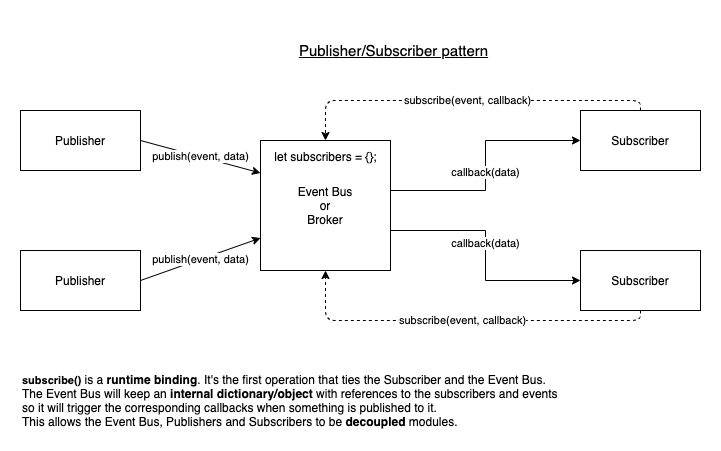

The diagram above was exported from draw.io. Its source (the exported page's mxGraphModel, read from the mxfile embedded in the PNG):
<mxGraphModel dx="1186" dy="716" grid="1" gridSize="10" guides="1" tooltips="1" connect="1" arrows="1" fold="1" page="1" pageScale="1" pageWidth="827" pageHeight="1169" math="0" shadow="0">
  <root>
    <mxCell id="0" />
    <mxCell id="1" parent="0" />
    <mxCell id="fyjHcWmdwCPHILSdb-Rr-1" value="Publisher" style="rounded=0;whiteSpace=wrap;html=1;" vertex="1" parent="1">
      <mxGeometry x="40" y="100" width="120" height="60" as="geometry" />
    </mxCell>
    <mxCell id="fyjHcWmdwCPHILSdb-Rr-2" value="&lt;span style=&quot;white-space: normal&quot;&gt;Publisher&lt;/span&gt;" style="rounded=0;whiteSpace=wrap;html=1;" vertex="1" parent="1">
      <mxGeometry x="40" y="240" width="120" height="60" as="geometry" />
    </mxCell>
    <mxCell id="fyjHcWmdwCPHILSdb-Rr-10" value="callback(data)" style="edgeStyle=orthogonalEdgeStyle;rounded=0;orthogonalLoop=1;jettySize=auto;html=1;exitX=1;exitY=0.5;exitDx=0;exitDy=0;entryX=0;entryY=0.5;entryDx=0;entryDy=0;" edge="1" parent="1" source="fyjHcWmdwCPHILSdb-Rr-3" target="fyjHcWmdwCPHILSdb-Rr-4">
      <mxGeometry relative="1" as="geometry">
        <Array as="points">
          <mxPoint x="410" y="220" />
          <mxPoint x="505" y="220" />
          <mxPoint x="505" y="270" />
        </Array>
      </mxGeometry>
    </mxCell>
    <mxCell id="fyjHcWmdwCPHILSdb-Rr-3" value="Event Bus&lt;br&gt;or&lt;br&gt;Broker" style="whiteSpace=wrap;html=1;aspect=fixed;" vertex="1" parent="1">
      <mxGeometry x="280" y="130" width="130" height="130" as="geometry" />
    </mxCell>
    <mxCell id="fyjHcWmdwCPHILSdb-Rr-4" value="Subscriber" style="rounded=0;whiteSpace=wrap;html=1;" vertex="1" parent="1">
      <mxGeometry x="600" y="240" width="120" height="60" as="geometry" />
    </mxCell>
    <mxCell id="fyjHcWmdwCPHILSdb-Rr-5" value="Subscriber" style="rounded=0;whiteSpace=wrap;html=1;" vertex="1" parent="1">
      <mxGeometry x="600" y="100" width="120" height="60" as="geometry" />
    </mxCell>
    <mxCell id="fyjHcWmdwCPHILSdb-Rr-6" value="publish(event, data)" style="endArrow=classic;html=1;exitX=1;exitY=0.5;exitDx=0;exitDy=0;entryX=0;entryY=0.25;entryDx=0;entryDy=0;" edge="1" parent="1" source="fyjHcWmdwCPHILSdb-Rr-1" target="fyjHcWmdwCPHILSdb-Rr-3">
      <mxGeometry width="50" height="50" relative="1" as="geometry">
        <mxPoint x="170" y="170" as="sourcePoint" />
        <mxPoint x="260" y="180" as="targetPoint" />
      </mxGeometry>
    </mxCell>
    <mxCell id="fyjHcWmdwCPHILSdb-Rr-7" value="publish(event, data)" style="endArrow=classic;html=1;exitX=1;exitY=0.5;exitDx=0;exitDy=0;entryX=0;entryY=0.75;entryDx=0;entryDy=0;" edge="1" parent="1" target="fyjHcWmdwCPHILSdb-Rr-3">
      <mxGeometry width="50" height="50" relative="1" as="geometry">
        <mxPoint x="160" y="270" as="sourcePoint" />
        <mxPoint x="280" y="335" as="targetPoint" />
      </mxGeometry>
    </mxCell>
    <mxCell id="fyjHcWmdwCPHILSdb-Rr-11" value="callback(data)" style="edgeStyle=orthogonalEdgeStyle;rounded=0;orthogonalLoop=1;jettySize=auto;html=1;exitX=1;exitY=0.5;exitDx=0;exitDy=0;entryX=0;entryY=0.5;entryDx=0;entryDy=0;" edge="1" parent="1" source="fyjHcWmdwCPHILSdb-Rr-3" target="fyjHcWmdwCPHILSdb-Rr-5">
      <mxGeometry relative="1" as="geometry">
        <mxPoint x="370" y="112.5" as="sourcePoint" />
        <mxPoint x="560" y="147.5" as="targetPoint" />
        <Array as="points">
          <mxPoint x="410" y="180" />
          <mxPoint x="505" y="180" />
          <mxPoint x="505" y="130" />
        </Array>
      </mxGeometry>
    </mxCell>
    <mxCell id="fyjHcWmdwCPHILSdb-Rr-17" value="subscribe(event, callback)" style="endArrow=classic;html=1;dashed=1;entryX=0.5;entryY=0;entryDx=0;entryDy=0;exitX=0.5;exitY=0;exitDx=0;exitDy=0;edgeStyle=orthogonalEdgeStyle;" edge="1" parent="1" source="fyjHcWmdwCPHILSdb-Rr-5" target="fyjHcWmdwCPHILSdb-Rr-3">
      <mxGeometry width="50" height="50" relative="1" as="geometry">
        <mxPoint x="420" y="100" as="sourcePoint" />
        <mxPoint x="470" y="50" as="targetPoint" />
      </mxGeometry>
    </mxCell>
    <mxCell id="fyjHcWmdwCPHILSdb-Rr-18" value="subscribe(event, callback)" style="endArrow=classic;html=1;dashed=1;entryX=0.5;entryY=1;entryDx=0;entryDy=0;edgeStyle=orthogonalEdgeStyle;exitX=0.5;exitY=1;exitDx=0;exitDy=0;" edge="1" parent="1" source="fyjHcWmdwCPHILSdb-Rr-4" target="fyjHcWmdwCPHILSdb-Rr-3">
      <mxGeometry width="50" height="50" relative="1" as="geometry">
        <mxPoint x="670" y="350" as="sourcePoint" />
        <mxPoint x="340" y="350" as="targetPoint" />
      </mxGeometry>
    </mxCell>
    <mxCell id="fyjHcWmdwCPHILSdb-Rr-24" value="&lt;span style=&quot;font-size: 11px ; text-align: center ; background-color: rgb(255 , 255 , 255)&quot;&gt;&lt;b&gt;subscribe()&lt;/b&gt;&lt;/span&gt;&amp;nbsp;is a &lt;b&gt;runtime binding&lt;/b&gt;. It's the first operation that ties the Subscriber and the Event Bus.&amp;nbsp;&lt;br&gt;The Event Bus will keep an &lt;b&gt;internal dictionary/object&lt;/b&gt; with references to the subscribers and events&lt;br&gt;so it will trigger the corresponding callbacks when something is published to it.&lt;br&gt;This allows the Event Bus, Publishers and Subscribers to be &lt;b&gt;decoupled&lt;/b&gt; modules." style="text;html=1;align=left;verticalAlign=middle;resizable=0;points=[];autosize=1;" vertex="1" parent="1">
      <mxGeometry x="40" y="360" width="550" height="60" as="geometry" />
    </mxCell>
    <mxCell id="fyjHcWmdwCPHILSdb-Rr-25" value="&lt;font style=&quot;font-size: 15px&quot;&gt;&lt;u&gt;Publisher/Subscriber pattern&lt;/u&gt;&lt;/font&gt;" style="text;html=1;align=center;verticalAlign=middle;resizable=0;points=[];autosize=1;" vertex="1" parent="1">
      <mxGeometry x="313" y="30" width="200" height="20" as="geometry" />
    </mxCell>
    <mxCell id="fyjHcWmdwCPHILSdb-Rr-26" value="&lt;br/&gt;&lt;br/&gt;&lt;br/&gt;&lt;br/&gt;&lt;br/&gt;&lt;br/&gt;&lt;br/&gt;&lt;br/&gt;&lt;p class=&quot;p1&quot;&gt;&lt;span class=&quot;s1&quot;&gt;let &lt;/span&gt;subscribers = {}&lt;span class=&quot;s1&quot;&gt;;&lt;/span&gt;&lt;/p&gt;" style="text;html=1;align=center;verticalAlign=middle;resizable=0;points=[];autosize=1;" vertex="1" parent="1">
      <mxGeometry x="285" y="10" width="120" height="160" as="geometry" />
    </mxCell>
  </root>
</mxGraphModel>